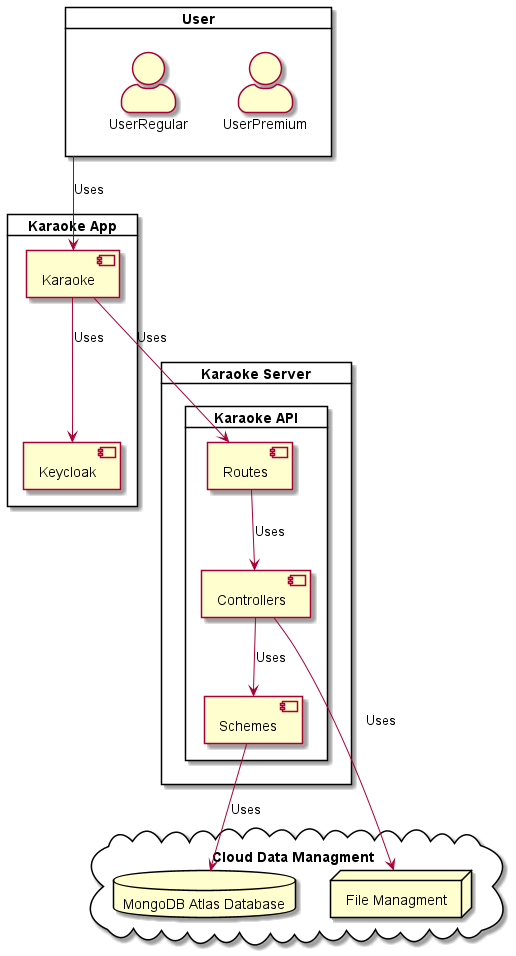

The diagram above was rendered by PlantUML. Its source (embedded in the PNG):
@startuml
skinparam actorStyle awesome

card User as User{
"UserPremium" as UserPremium
"UserRegular" as UserRegular
}


card "Karaoke App" {
component Keycloak as Auth
component Karaoke as karaokeApp

}

card "Karaoke Server"{

card "Karaoke API" as karaokeApi{
	component Routes as Routes
	component Controllers as Controllers
	component Schemes as Schemes 
}

}





cloud "Cloud Data Managment" {

database "MongoDB Atlas Database" as db
node "File Managment" as fm
	
}

karaokeApp --> Auth: Uses
User--> karaokeApp: Uses
karaokeApp --> Routes: Uses
Schemes  --> db: Uses
Controllers --> fm: Uses
Controllers --> Schemes:Uses
Routes --> Controllers: Uses

@enduml